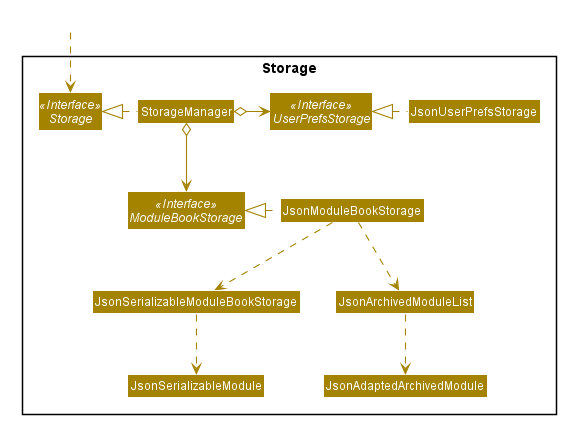

The diagram above was rendered by PlantUML. Its source (embedded in the PNG):
@startuml








skinparam BackgroundColor #FFFFFFF

skinparam Shadowing false

skinparam Class {
    AttributeFontColor #FFFFFF
    AttributeFontName Arial
    FontColor #FFFFFF
    BorderThickness 1
    BorderColor #FFFFFF
    StereotypeFontColor #FFFFFF
    FontName Arial
}

skinparam Actor {
    BorderColor #000000
    Color #000000
    FontName Arial
}

skinparam Sequence {
    MessageAlign center
    BoxFontSize 15
    BoxPadding 0
    BoxFontColor #FFFFFF
    FontName Arial
}

skinparam Participant {
    FontColor #FFFFFFF
    Padding 20
}

skinparam MinClassWidth 50
skinparam ParticipantPadding 10
skinparam Shadowing false
skinparam DefaultTextAlignment center
skinparam packageStyle Rectangle

hide footbox
hide members
hide circle
skinparam arrowThickness 1.1
skinparam arrowColor #A38300
skinparam classBackgroundColor #A38300

Package Storage <<Rectangle>>{
Interface Storage <<Interface>>
Interface UserPrefsStorage <<Interface>>
Interface ModuleBookStorage <<Interface>>

Class StorageManager
Class JsonUserPrefsStorage
Class JsonModuleBookStorage
Class JsonSerializableModule
Class JsonSerializableModuleBookStorage
Class JsonArchivedModuleList
Class JsonAdaptedArchivedModule
}

Class HiddenOutside #FFFFFF
HiddenOutside ..> Storage

StorageManager .left.|> Storage
StorageManager o-right-> UserPrefsStorage
StorageManager o--> ModuleBookStorage

JsonUserPrefsStorage .left.|> UserPrefsStorage
JsonModuleBookStorage .left.|> ModuleBookStorage
JsonModuleBookStorage .down.> JsonArchivedModuleList
JsonModuleBookStorage .down.> JsonSerializableModuleBookStorage
JsonSerializableModuleBookStorage .down.> JsonSerializableModule

JsonArchivedModuleList .down.> JsonAdaptedArchivedModule
@enduml